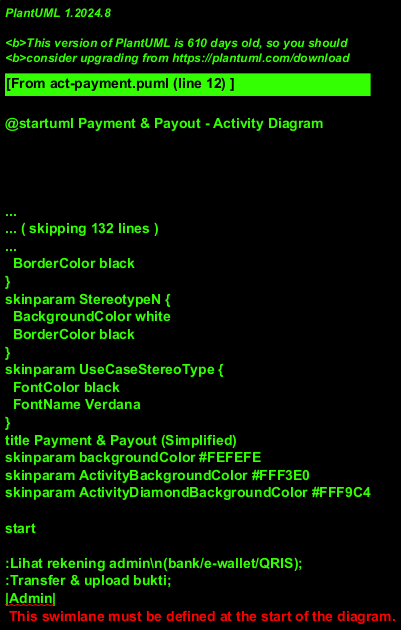

The diagram above was rendered by PlantUML. Its source (embedded in the PNG):
@startuml Payment & Payout - Activity Diagram
!theme plain
title Payment & Payout (Simplified)
skinparam backgroundColor #FEFEFE
skinparam ActivityBackgroundColor #FFF3E0
skinparam ActivityDiamondBackgroundColor #FFF9C4

start

:Lihat rekening admin\n(bank/e-wallet/QRIS);
:Transfer & upload bukti;
|Admin|
:Konfirmasi bayar;
note right: order pending -> accepted

|Provider|
:Kerja -> selesai;

|Admin|
:Cairkan dana ke provider;

stop
@enduml